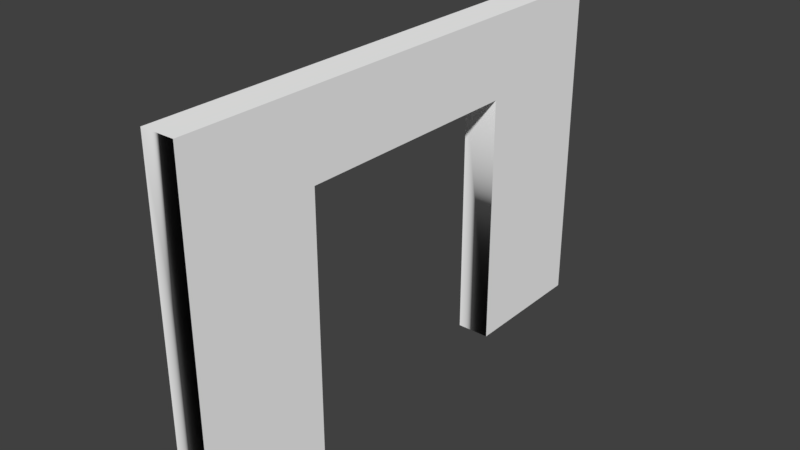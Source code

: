 # Source: Wooden_door_3x2x0.2.blend  (saved by Blender 2.77.0; exported with 4.5.12 LTS)
import bpy
from mathutils import Matrix  # noqa: F401  (used for matrix-valued properties, if any)

bpy.ops.wm.read_factory_settings(use_empty=True)
scene = bpy.context.scene
scene.name = 'Scene'

# ---- collections
col_collection_1 = bpy.data.collections.new('Collection 1'); scene.collection.children.link(col_collection_1)

# ---- materials (node trees are filled in below, after node groups)
mat_wood = bpy.data.materials.new('Wood')
mat_wood.alpha_threshold = 0.0
mat_wood.use_transparent_shadow = False
mat_wood.diffuse_color = (1.0, 1.0, 1.0, 1.0)
mat_wood.roughness = 0.5

# ---- material node trees

# ---- world
world_world = bpy.data.worlds.new('World'); scene.world = world_world
world_world.color = (0.05088, 0.05088, 0.05088)
world_world.use_sun_shadow = False
world_world.sun_shadow_jitter_overblur = 0.0
world_world.cycles.sampling_method = 'MANUAL'

# ---- meshes
me_cube_011 = bpy.data.meshes.new('Cube.011')
me_cube_011.from_pydata([(-0.3, -4.742e-08, 0.7287), (-0.3, 2.122e-07, -1.5), (-0.3, 2.0, -1.5), (-0.3, 2.0, 1.5), (-0.3, -1.772e-07, 1.5), (-0.3, 7.59e-08, -0.6954), (-0.3, 1.52, -0.6954), (-0.3, 1.52, 0.7287), (-0.5, 2.166e-07, -1.5), (-0.5, 2.0, -1.5), (-0.5, 2.0, 1.5), (-0.5, -1.729e-07, 1.5), (-0.5, 8.027e-08, -0.6954), (-0.5, 1.52, -0.6954), (-0.5, 1.52, 0.7287), (-0.5, -4.305e-08, 0.7287)], [], [(7, 0, 15, 14), (1, 5, 12, 8), (4, 3, 10, 11), (12, 13, 9, 8), (14, 15, 11, 10), (13, 14, 10, 9), (2, 1, 8, 9), (3, 2, 9, 10), (0, 4, 11, 15), (6, 7, 14, 13), (5, 6, 13, 12), (7, 6, 2, 3), (4, 0, 7, 3), (1, 2, 6, 5)])
_k = set([(0, 4), (0, 7), (0, 15), (1, 2), (1, 5), (1, 8), (2, 3), (2, 9), (3, 10), (4, 11), (5, 6), (5, 12), (6, 7), (6, 13), (7, 14), (8, 9), (8, 12), (9, 10), (10, 11), (11, 15), (12, 13), (13, 14), (14, 15)])
me_cube_011.attributes.new('sharp_edge', 'BOOLEAN', 'EDGE').data.foreach_set('value', [ (min(e.vertices), max(e.vertices)) in _k for e in me_cube_011.edges])
_uv = me_cube_011.uv_layers.new(name='UVMap')
_uv.uv.foreach_set('vector', [0.9026, 0.5321, 0.9026, 0.8016, 0.8859, 0.8016, 0.8859, 0.5321, 0.1453, 0.8868, 0.1453, 0.9053, 0.1286, 0.9053, 0.1286, 0.8868, 0.8692, 0.1774, 0.8692, 0.5321, 0.8524, 0.5321, 0.8524, 0.1774, 0.4839, 0.7094, 0.4839, 0.4398, 0.5014, 0.3547, 0.5014, 0.7094, 0.3518, 0.4398, 0.3518, 0.7094, 0.3343, 0.7094, 0.3343, 0.3547, 0.4839, 0.4398, 0.3518, 0.4398, 0.3343, 0.3547, 0.5014, 0.3547, 0.8357, 0.1774, 0.8357, 0.5321, 0.819, 0.5321, 0.819, 0.1774, 0.9596, 0.5321, 0.9596, 0.7094, 0.9429, 0.7094, 0.9429, 0.5321, 0.1286, 0.8868, 0.1286, 0.9053, 0.1119, 0.9053, 0.1119, 0.8868, 0.9429, 0.3176, 0.9429, 0.1774, 0.9596, 0.1774, 0.9596, 0.3176, 0.9026, 0.4469, 0.9026, 0.1774, 0.9193, 0.1774, 0.9193, 0.4469, 0.9429, 0.1774, 0.9429, 0.3176, 0.9596, 0.7094, 0.9596, 0.5321, 0.1286, 0.9053, 0.1286, 0.8868, 0.9026, 0.5321, 0.9596, 0.5321, 0.1453, 0.8868, 0.9596, 0.7094, 0.9026, 0.1774, 0.1453, 0.9053])
_ca = me_cube_011.color_attributes.new('Col', 'BYTE_COLOR', 'CORNER')
_ca.data.foreach_set('color', [1.0, 1.0, 1.0, 1.0, 1.0, 1.0, 1.0, 1.0, 1.0, 1.0, 1.0, 1.0, 1.0, 1.0, 1.0, 1.0, 1.0, 1.0, 1.0, 1.0, 1.0, 1.0, 1.0, 1.0, 1.0, 1.0, 1.0, 1.0, 1.0, 1.0, 1.0, 1.0, 1.0, 1.0, 1.0, 1.0, 1.0, 1.0, 1.0, 1.0, 1.0, 1.0, 1.0, 1.0, 1.0, 1.0, 1.0, 1.0, 1.0, 1.0, 1.0, 1.0, 1.0, 1.0, 1.0, 1.0, 1.0, 1.0, 1.0, 1.0, 1.0, 1.0, 1.0, 1.0, 1.0, 1.0, 1.0, 1.0, 1.0, 1.0, 1.0, 1.0, 1.0, 1.0, 1.0, 1.0, 1.0, 1.0, 1.0, 1.0, 1.0, 1.0, 1.0, 1.0, 1.0, 1.0, 1.0, 1.0, 1.0, 1.0, 1.0, 1.0, 1.0, 1.0, 1.0, 1.0, 1.0, 1.0, 1.0, 1.0, 1.0, 1.0, 1.0, 1.0, 1.0, 1.0, 1.0, 1.0, 1.0, 1.0, 1.0, 1.0, 1.0, 1.0, 1.0, 1.0, 1.0, 1.0, 1.0, 1.0, 1.0, 1.0, 1.0, 1.0, 1.0, 1.0, 1.0, 1.0, 1.0, 1.0, 1.0, 1.0, 1.0, 1.0, 1.0, 1.0, 1.0, 1.0, 1.0, 1.0, 1.0, 1.0, 1.0, 1.0, 1.0, 1.0, 1.0, 1.0, 1.0, 1.0, 1.0, 1.0, 1.0, 1.0, 1.0, 1.0, 1.0, 1.0, 1.0, 1.0, 1.0, 1.0, 1.0, 1.0, 1.0, 1.0, 1.0, 1.0, 1.0, 1.0, 1.0, 1.0, 1.0, 1.0, 1.0, 1.0, 1.0, 1.0, 1.0, 1.0, 1.0, 1.0, 1.0, 1.0, 1.0, 1.0, 1.0, 1.0, 1.0, 1.0, 1.0, 1.0, 1.0, 1.0, 1.0, 1.0, 1.0, 1.0, 1.0, 1.0, 1.0, 1.0, 1.0, 1.0, 1.0, 1.0, 1.0, 1.0, 1.0, 1.0, 1.0, 1.0, 1.0, 1.0, 1.0, 1.0, 1.0, 1.0, 1.0, 1.0, 1.0, 1.0, 1.0, 1.0])
me_cube_011.materials.append(mat_wood)
me_cube_011.use_remesh_preserve_volume = False
me_cube_011.use_remesh_preserve_attributes = False
me_cube_011.use_mirror_vertex_groups = False
me_cube_011.update()
me_cube_011.normals_split_custom_set([tuple(v) for v in zip(*[iter([0.0, 0.0, -1.0, 0.0, 0.0, -1.0, 0.0, 0.0, -1.0, 0.0, 0.0, -1.0, -2.186e-08, -1.0, -1.694e-07, -2.186e-08, -1.0, -1.694e-07, -2.186e-08, -1.0, -1.694e-07, -2.186e-08, -1.0, -1.694e-07, -0.1464, -0.3535, -0.9239, 0.3535, -0.1464, -0.9239, 0.0, 0.0, 1.0, 0.0, 0.0, 1.0, -1.0, 4.209e-08, -5.893e-09, -1.0, 4.209e-08, -5.893e-09, -1.0, 4.209e-08, -5.893e-09, -1.0, 4.209e-08, -5.893e-09, -1.0, 4.391e-08, 6.148e-09, -1.0, 4.391e-08, 6.148e-09, -1.0, 4.391e-08, 6.148e-09, -1.0, 4.391e-08, 6.148e-09, -1.0, 1.123e-07, -1.347e-08, -1.0, 1.123e-07, -1.347e-08, -1.0, 1.123e-07, -1.347e-08, -1.0, 1.123e-07, -1.347e-08, 0.0, 0.0, -1.0, 0.0, 0.0, -1.0, 0.0, 0.0, -1.0, 0.0, 0.0, -1.0, 0.0, 1.0, 1.987e-07, 0.0, 1.0, 1.987e-07, 0.0, 1.0, 1.987e-07, 0.0, 1.0, 1.987e-07, -2.186e-08, -1.0, -1.683e-07, -2.186e-08, -1.0, -1.683e-07, -2.186e-08, -1.0, -1.683e-07, -2.186e-08, -1.0, -1.683e-07, 0.0, -1.0, -5.442e-08, 0.0, -1.0, -5.442e-08, 0.0, -1.0, -5.442e-08, 0.0, -1.0, -5.442e-08, -0.1464, -0.3535, -0.9239, 0.0, 0.0, 1.0, 0.0, 0.0, 1.0, 0.0, 0.0, 1.0, 1.0, -5.614e-08, 2.695e-08, 1.0, -5.614e-08, 2.695e-08, 1.0, -5.614e-08, 2.695e-08, 1.0, -5.614e-08, 2.695e-08, 1.0, -4.391e-08, -6.148e-09, 1.0, -4.391e-08, -6.148e-09, 1.0, -4.391e-08, -6.148e-09, 1.0, -4.391e-08, -6.148e-09, 1.0, -5.261e-08, 5.893e-09, 1.0, -5.261e-08, 5.893e-09, 1.0, -5.261e-08, 5.893e-09, 1.0, -5.261e-08, 5.893e-09])] * 3)])

# ---- objects
ob_wooden_door_3x2x0_2 = bpy.data.objects.new('Wooden_door_3x2x0.2', me_cube_011)

# ---- transforms, parenting, visibility, modifiers, constraints
ob_wooden_door_3x2x0_2.location = (0.0, 0.0, 0.0)
ob_wooden_door_3x2x0_2.rotation_euler = (1.571, -0.0, 0.0)
ob_wooden_door_3x2x0_2.color = (0.8, 0.8, 0.8, 1.0)
ob_wooden_door_3x2x0_2.lineart.crease_threshold = 0.0

# ---- collection membership
col_collection_1.objects.link(ob_wooden_door_3x2x0_2)

# ---- scene / render settings (as saved in the file)
scene.frame_start = 1; scene.frame_end = 250; scene.frame_set(1)
scene.render.engine = 'BLENDER_EEVEE_NEXT'
scene.render.resolution_percentage = 50
scene.render.dither_intensity = 0.0
scene.cycles.use_denoising = False
scene.cycles.samples = 128
scene.cycles.sampling_pattern = 'TABULATED_SOBOL'
scene.cycles.light_sampling_threshold = 0.0
scene.cycles.use_adaptive_sampling = False
scene.cycles.use_light_tree = False
scene.cycles.blur_glossy = 0.0
scene.cycles.sample_clamp_indirect = 0.0
scene.view_settings.view_transform = 'Standard'
bpy.context.view_layer.update()

# ---- added for rendering (the .blend has no active camera and no usable light): camera, sun
cam_auto = bpy.data.cameras.new('AutoCamera')
cam_auto.lens = 50.0
cam_auto.sensor_width = 36.0
cam_auto.clip_end = 1000.0
ob_auto_camera = bpy.data.objects.new('AutoCamera', cam_auto)
scene.collection.objects.link(ob_auto_camera)
ob_auto_camera.location = (2.94107, -4.00929, 3.67286)
ob_auto_camera.rotation_euler = (1.09748, -7.21219e-08, 0.694738)
scene.camera = ob_auto_camera
light_auto_sun = bpy.data.lights.new('AutoSun', 'SUN')
light_auto_sun.energy = 3.0
light_auto_sun.angle = 0.0523599
ob_auto_sun = bpy.data.objects.new('AutoSun', light_auto_sun)
scene.collection.objects.link(ob_auto_sun)
ob_auto_sun.rotation_euler = (0.872665, 0.174533, 0.523599)
bpy.context.view_layer.update()

